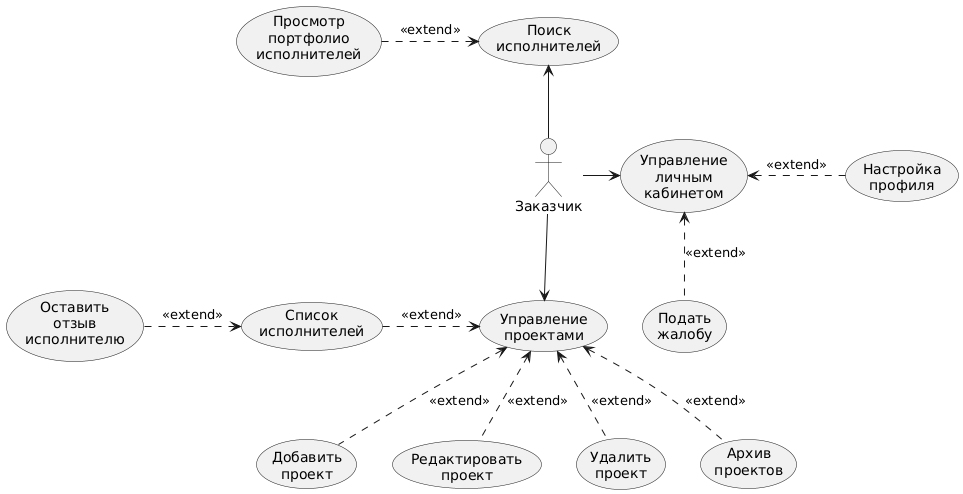

The diagram above was rendered by PlantUML. Its source (embedded in the PNG):
@startuml
actor Заказчик as z

z -right-> (Управление\nличным\nкабинетом)
(Настройка\nпрофиля) .left.> (Управление\nличным\nкабинетом) : &#171;extend&#187;
(Подать\nжалобу) .up.> (Управление\nличным\nкабинетом) : &#171;extend&#187;

z --> (Управление\nпроектами)

(Добавить\nпроект) .up.> (Управление\nпроектами) : &#171;extend&#187;
(Редактировать\nпроект) .up.> (Управление\nпроектами) : &#171;extend&#187;
(Удалить\nпроект) .up.> (Управление\nпроектами) : &#171;extend&#187;
(Архив\nпроектов) .up.> (Управление\nпроектами) : &#171;extend&#187;

(Список\nисполнителей) .right.> (Управление\nпроектами) : &#171;extend&#187;
(Оставить\nотзыв\nисполнителю) .right.> (Список\nисполнителей) : &#171;extend&#187;


z -up-> (Поиск\nисполнителей)

(Просмотр\nпортфолио\nисполнителей) .right.> (Поиск\nисполнителей) : &#171;extend&#187;
@enduml